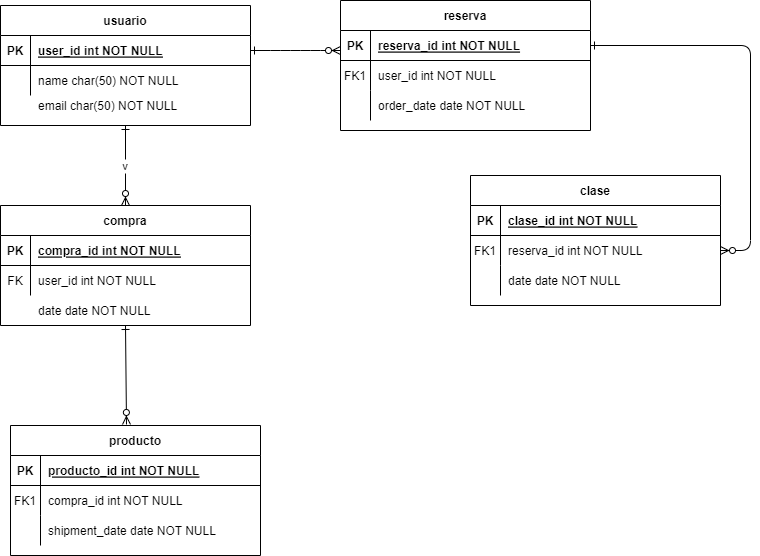

The diagram above was exported from draw.io. Its source (the exported page's mxGraphModel, read from the mxfile embedded in the PNG):
<mxGraphModel dx="1194" dy="766" grid="1" gridSize="10" guides="1" tooltips="1" connect="1" arrows="1" fold="1" page="1" pageScale="1" pageWidth="850" pageHeight="1100" math="0" shadow="0" extFonts="Permanent Marker^https://fonts.googleapis.com/css?family=Permanent+Marker">
  <root>
    <mxCell id="0" />
    <mxCell id="1" parent="0" />
    <mxCell id="C-vyLk0tnHw3VtMMgP7b-1" value="" style="edgeStyle=entityRelationEdgeStyle;endArrow=ERzeroToMany;startArrow=ERone;endFill=1;startFill=0;" parent="1" source="C-vyLk0tnHw3VtMMgP7b-24" edge="1">
      <mxGeometry width="100" height="100" relative="1" as="geometry">
        <mxPoint x="340" y="720" as="sourcePoint" />
        <mxPoint x="380" y="165" as="targetPoint" />
      </mxGeometry>
    </mxCell>
    <mxCell id="C-vyLk0tnHw3VtMMgP7b-12" value="" style="edgeStyle=entityRelationEdgeStyle;endArrow=ERzeroToMany;startArrow=ERone;endFill=1;startFill=0;" parent="1" source="C-vyLk0tnHw3VtMMgP7b-3" target="C-vyLk0tnHw3VtMMgP7b-17" edge="1">
      <mxGeometry width="100" height="100" relative="1" as="geometry">
        <mxPoint x="400" y="180" as="sourcePoint" />
        <mxPoint x="460" y="205" as="targetPoint" />
      </mxGeometry>
    </mxCell>
    <mxCell id="C-vyLk0tnHw3VtMMgP7b-2" value="reserva" style="shape=table;startSize=30;container=1;collapsible=1;childLayout=tableLayout;fixedRows=1;rowLines=0;fontStyle=1;align=center;resizeLast=1;" parent="1" vertex="1">
      <mxGeometry x="380" y="115" width="250" height="130" as="geometry" />
    </mxCell>
    <mxCell id="C-vyLk0tnHw3VtMMgP7b-3" value="" style="shape=partialRectangle;collapsible=0;dropTarget=0;pointerEvents=0;fillColor=none;points=[[0,0.5],[1,0.5]];portConstraint=eastwest;top=0;left=0;right=0;bottom=1;" parent="C-vyLk0tnHw3VtMMgP7b-2" vertex="1">
      <mxGeometry y="30" width="250" height="30" as="geometry" />
    </mxCell>
    <mxCell id="C-vyLk0tnHw3VtMMgP7b-4" value="PK" style="shape=partialRectangle;overflow=hidden;connectable=0;fillColor=none;top=0;left=0;bottom=0;right=0;fontStyle=1;" parent="C-vyLk0tnHw3VtMMgP7b-3" vertex="1">
      <mxGeometry width="30" height="30" as="geometry">
        <mxRectangle width="30" height="30" as="alternateBounds" />
      </mxGeometry>
    </mxCell>
    <mxCell id="C-vyLk0tnHw3VtMMgP7b-5" value="reserva_id int NOT NULL " style="shape=partialRectangle;overflow=hidden;connectable=0;fillColor=none;top=0;left=0;bottom=0;right=0;align=left;spacingLeft=6;fontStyle=5;" parent="C-vyLk0tnHw3VtMMgP7b-3" vertex="1">
      <mxGeometry x="30" width="220" height="30" as="geometry">
        <mxRectangle width="220" height="30" as="alternateBounds" />
      </mxGeometry>
    </mxCell>
    <mxCell id="C-vyLk0tnHw3VtMMgP7b-6" value="" style="shape=partialRectangle;collapsible=0;dropTarget=0;pointerEvents=0;fillColor=none;points=[[0,0.5],[1,0.5]];portConstraint=eastwest;top=0;left=0;right=0;bottom=0;" parent="C-vyLk0tnHw3VtMMgP7b-2" vertex="1">
      <mxGeometry y="60" width="250" height="30" as="geometry" />
    </mxCell>
    <mxCell id="C-vyLk0tnHw3VtMMgP7b-7" value="FK1" style="shape=partialRectangle;overflow=hidden;connectable=0;fillColor=none;top=0;left=0;bottom=0;right=0;" parent="C-vyLk0tnHw3VtMMgP7b-6" vertex="1">
      <mxGeometry width="30" height="30" as="geometry">
        <mxRectangle width="30" height="30" as="alternateBounds" />
      </mxGeometry>
    </mxCell>
    <mxCell id="C-vyLk0tnHw3VtMMgP7b-8" value="user_id int NOT NULL" style="shape=partialRectangle;overflow=hidden;connectable=0;fillColor=none;top=0;left=0;bottom=0;right=0;align=left;spacingLeft=6;" parent="C-vyLk0tnHw3VtMMgP7b-6" vertex="1">
      <mxGeometry x="30" width="220" height="30" as="geometry">
        <mxRectangle width="220" height="30" as="alternateBounds" />
      </mxGeometry>
    </mxCell>
    <mxCell id="C-vyLk0tnHw3VtMMgP7b-9" value="" style="shape=partialRectangle;collapsible=0;dropTarget=0;pointerEvents=0;fillColor=none;points=[[0,0.5],[1,0.5]];portConstraint=eastwest;top=0;left=0;right=0;bottom=0;" parent="C-vyLk0tnHw3VtMMgP7b-2" vertex="1">
      <mxGeometry y="90" width="250" height="30" as="geometry" />
    </mxCell>
    <mxCell id="C-vyLk0tnHw3VtMMgP7b-10" value="" style="shape=partialRectangle;overflow=hidden;connectable=0;fillColor=none;top=0;left=0;bottom=0;right=0;" parent="C-vyLk0tnHw3VtMMgP7b-9" vertex="1">
      <mxGeometry width="30" height="30" as="geometry">
        <mxRectangle width="30" height="30" as="alternateBounds" />
      </mxGeometry>
    </mxCell>
    <mxCell id="C-vyLk0tnHw3VtMMgP7b-11" value="order_date date NOT NULL" style="shape=partialRectangle;overflow=hidden;connectable=0;fillColor=none;top=0;left=0;bottom=0;right=0;align=left;spacingLeft=6;" parent="C-vyLk0tnHw3VtMMgP7b-9" vertex="1">
      <mxGeometry x="30" width="220" height="30" as="geometry">
        <mxRectangle width="220" height="30" as="alternateBounds" />
      </mxGeometry>
    </mxCell>
    <mxCell id="C-vyLk0tnHw3VtMMgP7b-13" value="clase" style="shape=table;startSize=30;container=1;collapsible=1;childLayout=tableLayout;fixedRows=1;rowLines=0;fontStyle=1;align=center;resizeLast=1;" parent="1" vertex="1">
      <mxGeometry x="510" y="290" width="250" height="130" as="geometry" />
    </mxCell>
    <mxCell id="C-vyLk0tnHw3VtMMgP7b-14" value="" style="shape=partialRectangle;collapsible=0;dropTarget=0;pointerEvents=0;fillColor=none;points=[[0,0.5],[1,0.5]];portConstraint=eastwest;top=0;left=0;right=0;bottom=1;" parent="C-vyLk0tnHw3VtMMgP7b-13" vertex="1">
      <mxGeometry y="30" width="250" height="30" as="geometry" />
    </mxCell>
    <mxCell id="C-vyLk0tnHw3VtMMgP7b-15" value="PK" style="shape=partialRectangle;overflow=hidden;connectable=0;fillColor=none;top=0;left=0;bottom=0;right=0;fontStyle=1;" parent="C-vyLk0tnHw3VtMMgP7b-14" vertex="1">
      <mxGeometry width="30" height="30" as="geometry">
        <mxRectangle width="30" height="30" as="alternateBounds" />
      </mxGeometry>
    </mxCell>
    <mxCell id="C-vyLk0tnHw3VtMMgP7b-16" value="clase_id int NOT NULL " style="shape=partialRectangle;overflow=hidden;connectable=0;fillColor=none;top=0;left=0;bottom=0;right=0;align=left;spacingLeft=6;fontStyle=5;" parent="C-vyLk0tnHw3VtMMgP7b-14" vertex="1">
      <mxGeometry x="30" width="220" height="30" as="geometry">
        <mxRectangle width="220" height="30" as="alternateBounds" />
      </mxGeometry>
    </mxCell>
    <mxCell id="C-vyLk0tnHw3VtMMgP7b-17" value="" style="shape=partialRectangle;collapsible=0;dropTarget=0;pointerEvents=0;fillColor=none;points=[[0,0.5],[1,0.5]];portConstraint=eastwest;top=0;left=0;right=0;bottom=0;" parent="C-vyLk0tnHw3VtMMgP7b-13" vertex="1">
      <mxGeometry y="60" width="250" height="30" as="geometry" />
    </mxCell>
    <mxCell id="C-vyLk0tnHw3VtMMgP7b-18" value="FK1" style="shape=partialRectangle;overflow=hidden;connectable=0;fillColor=none;top=0;left=0;bottom=0;right=0;" parent="C-vyLk0tnHw3VtMMgP7b-17" vertex="1">
      <mxGeometry width="30" height="30" as="geometry">
        <mxRectangle width="30" height="30" as="alternateBounds" />
      </mxGeometry>
    </mxCell>
    <mxCell id="C-vyLk0tnHw3VtMMgP7b-19" value="reserva_id int NOT NULL" style="shape=partialRectangle;overflow=hidden;connectable=0;fillColor=none;top=0;left=0;bottom=0;right=0;align=left;spacingLeft=6;" parent="C-vyLk0tnHw3VtMMgP7b-17" vertex="1">
      <mxGeometry x="30" width="220" height="30" as="geometry">
        <mxRectangle width="220" height="30" as="alternateBounds" />
      </mxGeometry>
    </mxCell>
    <mxCell id="C-vyLk0tnHw3VtMMgP7b-20" value="" style="shape=partialRectangle;collapsible=0;dropTarget=0;pointerEvents=0;fillColor=none;points=[[0,0.5],[1,0.5]];portConstraint=eastwest;top=0;left=0;right=0;bottom=0;" parent="C-vyLk0tnHw3VtMMgP7b-13" vertex="1">
      <mxGeometry y="90" width="250" height="30" as="geometry" />
    </mxCell>
    <mxCell id="C-vyLk0tnHw3VtMMgP7b-21" value="" style="shape=partialRectangle;overflow=hidden;connectable=0;fillColor=none;top=0;left=0;bottom=0;right=0;" parent="C-vyLk0tnHw3VtMMgP7b-20" vertex="1">
      <mxGeometry width="30" height="30" as="geometry">
        <mxRectangle width="30" height="30" as="alternateBounds" />
      </mxGeometry>
    </mxCell>
    <mxCell id="C-vyLk0tnHw3VtMMgP7b-22" value="date date NOT NULL" style="shape=partialRectangle;overflow=hidden;connectable=0;fillColor=none;top=0;left=0;bottom=0;right=0;align=left;spacingLeft=6;" parent="C-vyLk0tnHw3VtMMgP7b-20" vertex="1">
      <mxGeometry x="30" width="220" height="30" as="geometry">
        <mxRectangle width="220" height="30" as="alternateBounds" />
      </mxGeometry>
    </mxCell>
    <mxCell id="C-vyLk0tnHw3VtMMgP7b-23" value="usuario" style="shape=table;startSize=30;container=1;collapsible=1;childLayout=tableLayout;fixedRows=1;rowLines=0;fontStyle=1;align=center;resizeLast=1;" parent="1" vertex="1">
      <mxGeometry x="40" y="120" width="250" height="120" as="geometry" />
    </mxCell>
    <mxCell id="C-vyLk0tnHw3VtMMgP7b-24" value="" style="shape=partialRectangle;collapsible=0;dropTarget=0;pointerEvents=0;fillColor=none;points=[[0,0.5],[1,0.5]];portConstraint=eastwest;top=0;left=0;right=0;bottom=1;" parent="C-vyLk0tnHw3VtMMgP7b-23" vertex="1">
      <mxGeometry y="30" width="250" height="30" as="geometry" />
    </mxCell>
    <mxCell id="C-vyLk0tnHw3VtMMgP7b-25" value="PK" style="shape=partialRectangle;overflow=hidden;connectable=0;fillColor=none;top=0;left=0;bottom=0;right=0;fontStyle=1;" parent="C-vyLk0tnHw3VtMMgP7b-24" vertex="1">
      <mxGeometry width="30" height="30" as="geometry">
        <mxRectangle width="30" height="30" as="alternateBounds" />
      </mxGeometry>
    </mxCell>
    <mxCell id="C-vyLk0tnHw3VtMMgP7b-26" value="user_id int NOT NULL " style="shape=partialRectangle;overflow=hidden;connectable=0;fillColor=none;top=0;left=0;bottom=0;right=0;align=left;spacingLeft=6;fontStyle=5;" parent="C-vyLk0tnHw3VtMMgP7b-24" vertex="1">
      <mxGeometry x="30" width="220" height="30" as="geometry">
        <mxRectangle width="220" height="30" as="alternateBounds" />
      </mxGeometry>
    </mxCell>
    <mxCell id="C-vyLk0tnHw3VtMMgP7b-27" value="" style="shape=partialRectangle;collapsible=0;dropTarget=0;pointerEvents=0;fillColor=none;points=[[0,0.5],[1,0.5]];portConstraint=eastwest;top=0;left=0;right=0;bottom=0;" parent="C-vyLk0tnHw3VtMMgP7b-23" vertex="1">
      <mxGeometry y="60" width="250" height="30" as="geometry" />
    </mxCell>
    <mxCell id="C-vyLk0tnHw3VtMMgP7b-28" value="" style="shape=partialRectangle;overflow=hidden;connectable=0;fillColor=none;top=0;left=0;bottom=0;right=0;" parent="C-vyLk0tnHw3VtMMgP7b-27" vertex="1">
      <mxGeometry width="30" height="30" as="geometry">
        <mxRectangle width="30" height="30" as="alternateBounds" />
      </mxGeometry>
    </mxCell>
    <mxCell id="C-vyLk0tnHw3VtMMgP7b-29" value="name char(50) NOT NULL" style="shape=partialRectangle;overflow=hidden;connectable=0;fillColor=none;top=0;left=0;bottom=0;right=0;align=left;spacingLeft=6;" parent="C-vyLk0tnHw3VtMMgP7b-27" vertex="1">
      <mxGeometry x="30" width="220" height="30" as="geometry">
        <mxRectangle width="220" height="30" as="alternateBounds" />
      </mxGeometry>
    </mxCell>
    <mxCell id="mTLDCjYW7zooGYAVynIr-1" value="compra" style="shape=table;startSize=30;container=1;collapsible=1;childLayout=tableLayout;fixedRows=1;rowLines=0;fontStyle=1;align=center;resizeLast=1;" vertex="1" parent="1">
      <mxGeometry x="40" y="320" width="250" height="120" as="geometry" />
    </mxCell>
    <mxCell id="mTLDCjYW7zooGYAVynIr-2" value="" style="shape=partialRectangle;collapsible=0;dropTarget=0;pointerEvents=0;fillColor=none;points=[[0,0.5],[1,0.5]];portConstraint=eastwest;top=0;left=0;right=0;bottom=1;" vertex="1" parent="mTLDCjYW7zooGYAVynIr-1">
      <mxGeometry y="30" width="250" height="30" as="geometry" />
    </mxCell>
    <mxCell id="mTLDCjYW7zooGYAVynIr-3" value="PK" style="shape=partialRectangle;overflow=hidden;connectable=0;fillColor=none;top=0;left=0;bottom=0;right=0;fontStyle=1;" vertex="1" parent="mTLDCjYW7zooGYAVynIr-2">
      <mxGeometry width="30" height="30" as="geometry">
        <mxRectangle width="30" height="30" as="alternateBounds" />
      </mxGeometry>
    </mxCell>
    <mxCell id="mTLDCjYW7zooGYAVynIr-4" value="compra_id int NOT NULL " style="shape=partialRectangle;overflow=hidden;connectable=0;fillColor=none;top=0;left=0;bottom=0;right=0;align=left;spacingLeft=6;fontStyle=5;" vertex="1" parent="mTLDCjYW7zooGYAVynIr-2">
      <mxGeometry x="30" width="220" height="30" as="geometry">
        <mxRectangle width="220" height="30" as="alternateBounds" />
      </mxGeometry>
    </mxCell>
    <mxCell id="mTLDCjYW7zooGYAVynIr-5" value="" style="shape=partialRectangle;collapsible=0;dropTarget=0;pointerEvents=0;fillColor=none;points=[[0,0.5],[1,0.5]];portConstraint=eastwest;top=0;left=0;right=0;bottom=0;" vertex="1" parent="mTLDCjYW7zooGYAVynIr-1">
      <mxGeometry y="60" width="250" height="30" as="geometry" />
    </mxCell>
    <mxCell id="mTLDCjYW7zooGYAVynIr-6" value="FK" style="shape=partialRectangle;overflow=hidden;connectable=0;fillColor=none;top=0;left=0;bottom=0;right=0;" vertex="1" parent="mTLDCjYW7zooGYAVynIr-5">
      <mxGeometry width="30" height="30" as="geometry">
        <mxRectangle width="30" height="30" as="alternateBounds" />
      </mxGeometry>
    </mxCell>
    <mxCell id="mTLDCjYW7zooGYAVynIr-7" value="user_id int NOT NULL" style="shape=partialRectangle;overflow=hidden;connectable=0;fillColor=none;top=0;left=0;bottom=0;right=0;align=left;spacingLeft=6;" vertex="1" parent="mTLDCjYW7zooGYAVynIr-5">
      <mxGeometry x="30" width="220" height="30" as="geometry">
        <mxRectangle width="220" height="30" as="alternateBounds" />
      </mxGeometry>
    </mxCell>
    <mxCell id="mTLDCjYW7zooGYAVynIr-8" value="producto" style="shape=table;startSize=30;container=1;collapsible=1;childLayout=tableLayout;fixedRows=1;rowLines=0;fontStyle=1;align=center;resizeLast=1;" vertex="1" parent="1">
      <mxGeometry x="50" y="540" width="250" height="130" as="geometry" />
    </mxCell>
    <mxCell id="mTLDCjYW7zooGYAVynIr-9" value="" style="shape=partialRectangle;collapsible=0;dropTarget=0;pointerEvents=0;fillColor=none;points=[[0,0.5],[1,0.5]];portConstraint=eastwest;top=0;left=0;right=0;bottom=1;" vertex="1" parent="mTLDCjYW7zooGYAVynIr-8">
      <mxGeometry y="30" width="250" height="30" as="geometry" />
    </mxCell>
    <mxCell id="mTLDCjYW7zooGYAVynIr-10" value="PK" style="shape=partialRectangle;overflow=hidden;connectable=0;fillColor=none;top=0;left=0;bottom=0;right=0;fontStyle=1;" vertex="1" parent="mTLDCjYW7zooGYAVynIr-9">
      <mxGeometry width="30" height="30" as="geometry">
        <mxRectangle width="30" height="30" as="alternateBounds" />
      </mxGeometry>
    </mxCell>
    <mxCell id="mTLDCjYW7zooGYAVynIr-11" value="producto_id int NOT NULL " style="shape=partialRectangle;overflow=hidden;connectable=0;fillColor=none;top=0;left=0;bottom=0;right=0;align=left;spacingLeft=6;fontStyle=5;" vertex="1" parent="mTLDCjYW7zooGYAVynIr-9">
      <mxGeometry x="30" width="220" height="30" as="geometry">
        <mxRectangle width="220" height="30" as="alternateBounds" />
      </mxGeometry>
    </mxCell>
    <mxCell id="mTLDCjYW7zooGYAVynIr-12" value="" style="shape=partialRectangle;collapsible=0;dropTarget=0;pointerEvents=0;fillColor=none;points=[[0,0.5],[1,0.5]];portConstraint=eastwest;top=0;left=0;right=0;bottom=0;" vertex="1" parent="mTLDCjYW7zooGYAVynIr-8">
      <mxGeometry y="60" width="250" height="30" as="geometry" />
    </mxCell>
    <mxCell id="mTLDCjYW7zooGYAVynIr-13" value="FK1" style="shape=partialRectangle;overflow=hidden;connectable=0;fillColor=none;top=0;left=0;bottom=0;right=0;" vertex="1" parent="mTLDCjYW7zooGYAVynIr-12">
      <mxGeometry width="30" height="30" as="geometry">
        <mxRectangle width="30" height="30" as="alternateBounds" />
      </mxGeometry>
    </mxCell>
    <mxCell id="mTLDCjYW7zooGYAVynIr-14" value="compra_id int NOT NULL" style="shape=partialRectangle;overflow=hidden;connectable=0;fillColor=none;top=0;left=0;bottom=0;right=0;align=left;spacingLeft=6;" vertex="1" parent="mTLDCjYW7zooGYAVynIr-12">
      <mxGeometry x="30" width="220" height="30" as="geometry">
        <mxRectangle width="220" height="30" as="alternateBounds" />
      </mxGeometry>
    </mxCell>
    <mxCell id="mTLDCjYW7zooGYAVynIr-15" value="" style="shape=partialRectangle;collapsible=0;dropTarget=0;pointerEvents=0;fillColor=none;points=[[0,0.5],[1,0.5]];portConstraint=eastwest;top=0;left=0;right=0;bottom=0;" vertex="1" parent="mTLDCjYW7zooGYAVynIr-8">
      <mxGeometry y="90" width="250" height="30" as="geometry" />
    </mxCell>
    <mxCell id="mTLDCjYW7zooGYAVynIr-16" value="" style="shape=partialRectangle;overflow=hidden;connectable=0;fillColor=none;top=0;left=0;bottom=0;right=0;" vertex="1" parent="mTLDCjYW7zooGYAVynIr-15">
      <mxGeometry width="30" height="30" as="geometry">
        <mxRectangle width="30" height="30" as="alternateBounds" />
      </mxGeometry>
    </mxCell>
    <mxCell id="mTLDCjYW7zooGYAVynIr-17" value="shipment_date date NOT NULL" style="shape=partialRectangle;overflow=hidden;connectable=0;fillColor=none;top=0;left=0;bottom=0;right=0;align=left;spacingLeft=6;" vertex="1" parent="mTLDCjYW7zooGYAVynIr-15">
      <mxGeometry x="30" width="220" height="30" as="geometry">
        <mxRectangle width="220" height="30" as="alternateBounds" />
      </mxGeometry>
    </mxCell>
    <mxCell id="mTLDCjYW7zooGYAVynIr-19" value="email char(50) NOT NULL" style="shape=partialRectangle;overflow=hidden;connectable=0;fillColor=none;top=0;left=0;bottom=0;right=0;align=left;spacingLeft=6;" vertex="1" parent="1">
      <mxGeometry x="70" y="205" width="220" height="30" as="geometry">
        <mxRectangle width="220" height="30" as="alternateBounds" />
      </mxGeometry>
    </mxCell>
    <mxCell id="mTLDCjYW7zooGYAVynIr-20" value="v" style="endArrow=ERzeroToMany;startArrow=ERone;endFill=1;startFill=0;exitX=0.5;exitY=1;exitDx=0;exitDy=0;entryX=0.5;entryY=0;entryDx=0;entryDy=0;" edge="1" parent="1" source="C-vyLk0tnHw3VtMMgP7b-23" target="mTLDCjYW7zooGYAVynIr-1">
      <mxGeometry width="100" height="100" relative="1" as="geometry">
        <mxPoint x="130" y="310" as="sourcePoint" />
        <mxPoint x="220" y="310" as="targetPoint" />
      </mxGeometry>
    </mxCell>
    <mxCell id="mTLDCjYW7zooGYAVynIr-21" value="" style="endArrow=ERzeroToMany;startArrow=ERone;endFill=1;startFill=0;exitX=0.5;exitY=1;exitDx=0;exitDy=0;entryX=0.464;entryY=-0.008;entryDx=0;entryDy=0;entryPerimeter=0;" edge="1" parent="1" source="mTLDCjYW7zooGYAVynIr-1" target="mTLDCjYW7zooGYAVynIr-8">
      <mxGeometry width="100" height="100" relative="1" as="geometry">
        <mxPoint x="170" y="490" as="sourcePoint" />
        <mxPoint x="300" y="510" as="targetPoint" />
      </mxGeometry>
    </mxCell>
    <mxCell id="mTLDCjYW7zooGYAVynIr-22" value="date date NOT NULL" style="shape=partialRectangle;overflow=hidden;connectable=0;fillColor=none;top=0;left=0;bottom=0;right=0;align=left;spacingLeft=6;" vertex="1" parent="1">
      <mxGeometry x="70" y="410" width="220" height="30" as="geometry">
        <mxRectangle width="220" height="30" as="alternateBounds" />
      </mxGeometry>
    </mxCell>
  </root>
</mxGraphModel>